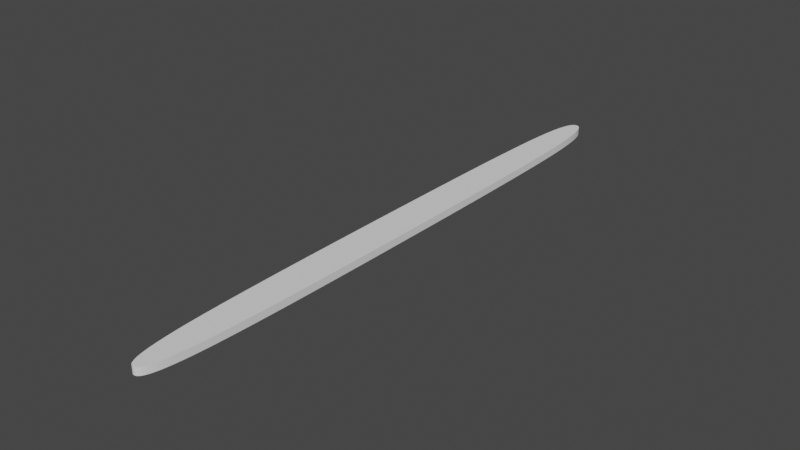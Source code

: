 # Source: Mixing_Stick.blend  (saved by Blender 2.83.19; exported with 4.5.12 LTS)
import bpy
from mathutils import Matrix  # noqa: F401  (used for matrix-valued properties, if any)

bpy.ops.wm.read_factory_settings(use_empty=True)
scene = bpy.context.scene
scene.name = 'Scene'

# ---- collections
col_collection = bpy.data.collections.new('Collection'); scene.collection.children.link(col_collection)

# ---- world
world_world = bpy.data.worlds.new('World'); scene.world = world_world
world_world.use_nodes = True; world_world.node_tree.nodes.clear()
_N = world_world.node_tree.nodes; _L = world_world.node_tree.links
n0 = _N.new('ShaderNodeOutputWorld'); n0.name = 'World Output'; n0.location = (300, 300)
n1 = _N.new('ShaderNodeBackground'); n1.name = 'Background'; n1.location = (10, 300)
n1.inputs[0].default_value = (0.05088, 0.05088, 0.05088, 1.0)
_L.new(n1.outputs[0], n0.inputs[0])
n0.is_active_output = True
world_world.color = (0.05088, 0.05088, 0.05088)
world_world.use_sun_shadow = False
world_world.sun_shadow_jitter_overblur = 0.0

# ---- meshes
me_cube_001 = bpy.data.meshes.new('Cube.001')
me_cube_001.from_pydata([(-0.01, -0.01, -0.01), (-0.01, -0.01, 0.01), (-0.01, 0.01, -0.01), (-0.01, 0.01, 0.01), (0.01, -0.01, -0.01), (0.01, -0.01, 0.01), (0.01, 0.01, -0.01), (0.01, 0.01, 0.01)], [], [(0, 1, 3, 2), (2, 3, 7, 6), (6, 7, 5, 4), (4, 5, 1, 0), (2, 6, 4, 0), (7, 3, 1, 5)])
_k = {(0, 2): 1.0, (0, 1): 0.2549, (1, 3): 1.0, (2, 3): 0.2549, (2, 6): 1.0, (3, 7): 1.0, (6, 7): 0.2549, (4, 6): 1.0, (5, 7): 1.0, (4, 5): 0.2549, (0, 4): 1.0, (1, 5): 1.0}
me_cube_001.attributes.new('crease_edge', 'FLOAT', 'EDGE').data.foreach_set('value', [_k.get((min(e.vertices), max(e.vertices)), 0.0) for e in me_cube_001.edges])
_uv = me_cube_001.uv_layers.new(name='UVMap')
_uv.uv.foreach_set('vector', [0.375, 0.0, 0.625, 0.0, 0.625, 0.25, 0.375, 0.25, 0.375, 0.25, 0.625, 0.25, 0.625, 0.5, 0.375, 0.5, 0.375, 0.5, 0.625, 0.5, 0.625, 0.75, 0.375, 0.75, 0.375, 0.75, 0.625, 0.75, 0.625, 1.0, 0.375, 1.0, 0.125, 0.5, 0.375, 0.5, 0.375, 0.75, 0.125, 0.75, 0.625, 0.5, 0.875, 0.5, 0.875, 0.75, 0.625, 0.75])
me_cube_001.use_remesh_fix_poles = True
me_cube_001.use_remesh_preserve_attributes = False
me_cube_001.use_mirror_vertex_groups = False
me_cube_001.update()

# ---- objects
ob_cube = bpy.data.objects.new('Cube', me_cube_001)

# ---- transforms, parenting, visibility, modifiers, constraints
ob_cube.location = (0.0, 0.0, 0.0)
ob_cube.scale = (0.618, 10.3, 0.125)
ob_cube.lineart.crease_threshold = 0.0
_m = ob_cube.modifiers.new('Subdivision', 'SUBSURF')
_m.uv_smooth = 'PRESERVE_CORNERS'
_m.levels = 5
_m.render_levels = 5

# ---- collection membership
col_collection.objects.link(ob_cube)

# ---- scene / render settings (as saved in the file)
scene.frame_start = 1; scene.frame_end = 250; scene.frame_set(1)
scene.render.engine = 'BLENDER_EEVEE_NEXT'
scene.cycles.use_denoising = False
scene.cycles.samples = 128
scene.cycles.sampling_pattern = 'TABULATED_SOBOL'
scene.cycles.use_adaptive_sampling = False
scene.cycles.use_light_tree = False
scene.view_settings.view_transform = 'Filmic'
bpy.context.view_layer.update()

# ---- added for rendering (the .blend has no active camera and no usable light): camera, sun
cam_auto = bpy.data.cameras.new('AutoCamera')
cam_auto.lens = 50.0
cam_auto.sensor_width = 36.0
cam_auto.clip_end = 1000.0
ob_auto_camera = bpy.data.objects.new('AutoCamera', cam_auto)
scene.collection.objects.link(ob_auto_camera)
ob_auto_camera.location = (0.190965, -0.229158, 0.152772)
ob_auto_camera.rotation_euler = (1.09748, -7.21219e-08, 0.694738)
scene.camera = ob_auto_camera
light_auto_sun = bpy.data.lights.new('AutoSun', 'SUN')
light_auto_sun.energy = 3.0
light_auto_sun.angle = 0.0523599
ob_auto_sun = bpy.data.objects.new('AutoSun', light_auto_sun)
scene.collection.objects.link(ob_auto_sun)
ob_auto_sun.rotation_euler = (0.872665, 0.174533, 0.523599)
bpy.context.view_layer.update()
